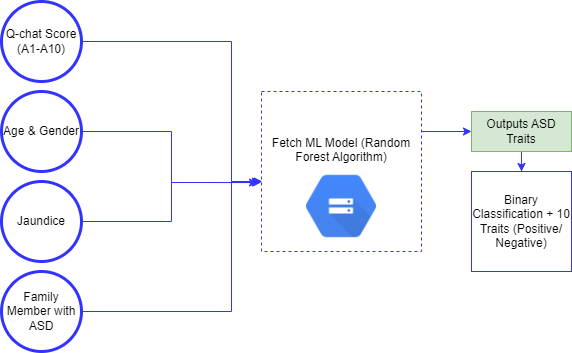

The diagram above was exported from draw.io. Its source (the exported page's mxGraphModel, read from the mxfile embedded in the PNG):
<mxGraphModel dx="880" dy="462" grid="1" gridSize="10" guides="1" tooltips="1" connect="1" arrows="1" fold="1" page="1" pageScale="1" pageWidth="850" pageHeight="1100" math="0" shadow="0">
  <root>
    <mxCell id="0" />
    <mxCell id="1" parent="0" />
    <mxCell id="_bSi-vXgoivK-EznO4ps-1" style="edgeStyle=orthogonalEdgeStyle;rounded=0;orthogonalLoop=1;jettySize=auto;html=1;exitX=1;exitY=0.5;exitDx=0;exitDy=0;entryX=0.006;entryY=0.563;entryDx=0;entryDy=0;entryPerimeter=0;strokeColor=#3333FF;" edge="1" parent="1" source="_bSi-vXgoivK-EznO4ps-2" target="_bSi-vXgoivK-EznO4ps-12">
      <mxGeometry relative="1" as="geometry">
        <Array as="points">
          <mxPoint x="350" y="80" />
          <mxPoint x="350" y="220" />
        </Array>
      </mxGeometry>
    </mxCell>
    <mxCell id="_bSi-vXgoivK-EznO4ps-2" value="Q-chat Score&lt;br&gt;(A1-A10)" style="ellipse;whiteSpace=wrap;html=1;aspect=fixed;strokeColor=#3333FF;strokeWidth=3;" vertex="1" parent="1">
      <mxGeometry x="120" y="40" width="80" height="80" as="geometry" />
    </mxCell>
    <mxCell id="_bSi-vXgoivK-EznO4ps-24" style="edgeStyle=orthogonalEdgeStyle;rounded=0;orthogonalLoop=1;jettySize=auto;html=1;exitX=1;exitY=0.5;exitDx=0;exitDy=0;entryX=-0.006;entryY=0.569;entryDx=0;entryDy=0;entryPerimeter=0;strokeColor=#3333FF;" edge="1" parent="1" source="_bSi-vXgoivK-EznO4ps-4" target="_bSi-vXgoivK-EznO4ps-12">
      <mxGeometry relative="1" as="geometry" />
    </mxCell>
    <mxCell id="_bSi-vXgoivK-EznO4ps-4" value="Age &amp;amp; Gender" style="ellipse;whiteSpace=wrap;html=1;aspect=fixed;strokeColor=#3333FF;strokeWidth=3;" vertex="1" parent="1">
      <mxGeometry x="120" y="130" width="80" height="80" as="geometry" />
    </mxCell>
    <mxCell id="_bSi-vXgoivK-EznO4ps-25" style="edgeStyle=orthogonalEdgeStyle;rounded=0;orthogonalLoop=1;jettySize=auto;html=1;exitX=1;exitY=0.5;exitDx=0;exitDy=0;entryX=-0.025;entryY=0.569;entryDx=0;entryDy=0;entryPerimeter=0;strokeColor=#3333FF;" edge="1" parent="1" source="_bSi-vXgoivK-EznO4ps-6" target="_bSi-vXgoivK-EznO4ps-12">
      <mxGeometry relative="1" as="geometry" />
    </mxCell>
    <mxCell id="_bSi-vXgoivK-EznO4ps-6" value="Jaundice" style="ellipse;whiteSpace=wrap;html=1;aspect=fixed;strokeColor=#3333FF;strokeWidth=3;" vertex="1" parent="1">
      <mxGeometry x="120" y="220" width="80" height="80" as="geometry" />
    </mxCell>
    <mxCell id="_bSi-vXgoivK-EznO4ps-7" style="edgeStyle=orthogonalEdgeStyle;rounded=0;orthogonalLoop=1;jettySize=auto;html=1;exitX=1;exitY=0.5;exitDx=0;exitDy=0;entryX=-0.006;entryY=0.563;entryDx=0;entryDy=0;entryPerimeter=0;strokeColor=#3333FF;" edge="1" parent="1" source="_bSi-vXgoivK-EznO4ps-8" target="_bSi-vXgoivK-EznO4ps-12">
      <mxGeometry relative="1" as="geometry">
        <Array as="points">
          <mxPoint x="350" y="350" />
          <mxPoint x="350" y="220" />
        </Array>
      </mxGeometry>
    </mxCell>
    <mxCell id="_bSi-vXgoivK-EznO4ps-8" value="Family Member with ASD" style="ellipse;whiteSpace=wrap;html=1;aspect=fixed;strokeColor=#3333FF;strokeWidth=3;" vertex="1" parent="1">
      <mxGeometry x="120" y="310" width="80" height="80" as="geometry" />
    </mxCell>
    <mxCell id="_bSi-vXgoivK-EznO4ps-11" style="edgeStyle=orthogonalEdgeStyle;rounded=0;orthogonalLoop=1;jettySize=auto;html=1;exitX=1;exitY=0.25;exitDx=0;exitDy=0;entryX=0;entryY=0.5;entryDx=0;entryDy=0;strokeColor=#3333FF;" edge="1" parent="1" source="_bSi-vXgoivK-EznO4ps-12" target="_bSi-vXgoivK-EznO4ps-18">
      <mxGeometry relative="1" as="geometry" />
    </mxCell>
    <mxCell id="_bSi-vXgoivK-EznO4ps-12" value="Fetch ML Model (Random Forest Algorithm)&lt;br&gt;&lt;br&gt;&lt;br&gt;&lt;br&gt;" style="whiteSpace=wrap;html=1;aspect=fixed;strokeColor=#3333FF;dashed=1;" vertex="1" parent="1">
      <mxGeometry x="380" y="130" width="160" height="160" as="geometry" />
    </mxCell>
    <mxCell id="_bSi-vXgoivK-EznO4ps-17" style="edgeStyle=orthogonalEdgeStyle;rounded=0;orthogonalLoop=1;jettySize=auto;html=1;exitX=0.5;exitY=1;exitDx=0;exitDy=0;strokeColor=#3333FF;" edge="1" parent="1" source="_bSi-vXgoivK-EznO4ps-18" target="_bSi-vXgoivK-EznO4ps-20">
      <mxGeometry relative="1" as="geometry">
        <mxPoint x="640" y="260" as="targetPoint" />
      </mxGeometry>
    </mxCell>
    <mxCell id="_bSi-vXgoivK-EznO4ps-18" value="Outputs ASD Traits" style="rounded=0;whiteSpace=wrap;html=1;strokeColor=#82b366;fillColor=#d5e8d4;" vertex="1" parent="1">
      <mxGeometry x="590" y="150" width="100" height="40" as="geometry" />
    </mxCell>
    <mxCell id="_bSi-vXgoivK-EznO4ps-20" value="Binary Classification + 10 Traits (Positive/ Negative)" style="rounded=0;whiteSpace=wrap;html=1;strokeColor=#3333FF;" vertex="1" parent="1">
      <mxGeometry x="590" y="210" width="100" height="100" as="geometry" />
    </mxCell>
    <mxCell id="_bSi-vXgoivK-EznO4ps-22" value="" style="shape=image;verticalLabelPosition=bottom;labelBackgroundColor=default;verticalAlign=top;aspect=fixed;imageAspect=0;image=https://k21academy.com/wp-content/uploads/2021/02/Google-Cloud-Storage-logo-1.png;strokeColor=#3333FF;" vertex="1" parent="1">
      <mxGeometry x="425" y="210" width="70" height="70" as="geometry" />
    </mxCell>
  </root>
</mxGraphModel>